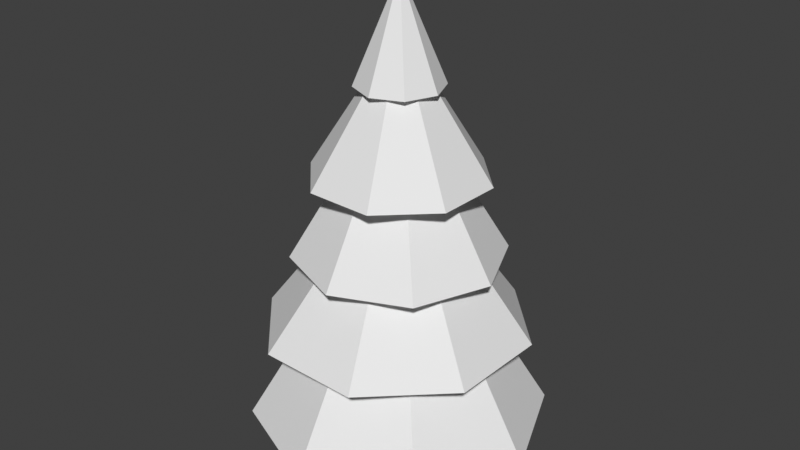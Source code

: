 # Source: tree3.blend  (saved by Blender 4.5.91; exported with 4.5.12 LTS)
import bpy
from mathutils import Matrix  # noqa: F401  (used for matrix-valued properties, if any)

bpy.ops.wm.read_factory_settings(use_empty=True)
scene = bpy.context.scene
scene.name = 'Scene'

# ---- world
world_world = bpy.data.worlds.new('World'); scene.world = world_world
world_world.use_nodes = True; world_world.node_tree.nodes.clear()
_N = world_world.node_tree.nodes; _L = world_world.node_tree.links
n0 = _N.new('ShaderNodeOutputWorld'); n0.name = 'World Output'; n0.location = (300, 300)
n1 = _N.new('ShaderNodeBackground'); n1.name = 'Background'; n1.location = (10, 300)
n1.inputs[0].default_value = (0.05088, 0.05088, 0.05088, 1.0)
_L.new(n1.outputs[0], n0.inputs[0])
n0.is_active_output = True
world_world.color = (0.05088, 0.05088, 0.05088)
world_world.use_sun_shadow = False
world_world.sun_shadow_jitter_overblur = 0.0

# ---- meshes
me_tree3_mesh = bpy.data.meshes.new('tree3 mesh')
me_tree3_mesh.from_pydata([(0.0, 1.0, 0.7389), (3.088e-09, 0.5855, 14.44), (0.7071, 0.7071, 0.7389), (0.414, 0.414, 14.44), (1.0, 0.0, 0.7389), (0.5855, 0.0, 14.44), (0.7071, -0.7071, 0.7389), (0.414, -0.414, 14.44), (0.0, -1.0, 0.7389), (3.088e-09, -0.5855, 14.44), (-0.7071, -0.7071, 0.7389), (-0.414, -0.414, 14.44), (-1.0, 0.0, 0.7389), (-0.5855, 0.0, 14.44), (-0.7071, 0.7071, 0.7389), (-0.414, 0.414, 14.44), (1.221, 0.3855, 0.2747), (1.727, 0.0, 0.3029), (1.221, -0.3855, 0.2747), (-1.221, -0.3855, 0.2747), (-1.727, 0.0, 0.3029), (-1.221, 0.3855, 0.2747), (0.0, 1.615, 0.3029), (0.4191, 1.142, 0.2747), (0.4191, -1.142, 0.2747), (0.0, -1.615, 0.3029), (-0.4191, -1.142, 0.2747), (-0.4191, 1.142, 0.2747), (0.7071, 0.7071, 0.004253), (0.7071, -0.7071, 0.004253), (-0.7071, -0.7071, 0.004253), (-0.7071, 0.7071, 0.004253), (1.221, 0.3855, 0.004253), (1.727, 0.0, 0.004253), (1.221, -0.3855, 0.004253), (-1.221, -0.3855, 0.004253), (-1.727, 0.0, 0.004253), (-1.221, 0.3855, 0.004253), (0.0, 1.615, 0.004253), (0.4191, 1.142, 0.004253), (0.4191, -1.142, 0.004253), (0.0, -1.615, 0.004253), (-0.4191, -1.142, 0.004253), (-0.4191, 1.142, 0.004253), (6.525e-09, 1.547, 13.8), (1.094, 1.094, 13.8), (1.547, -9.608e-09, 13.8), (1.094, -1.094, 13.8), (6.525e-09, -1.547, 13.8), (-1.094, -1.094, 13.8), (-1.547, -9.608e-09, 13.8), (-1.094, 1.094, 13.8), (1.082, 1.082, 7.895), (1.53, -3.981e-08, 7.895), (0.0, -1.49e-08, 17.52), (1.082, -1.082, 7.895), (9.491e-09, -1.53, 7.895), (-1.082, -1.082, 7.895), (-1.53, -3.981e-08, 7.895), (-1.082, 1.082, 7.895), (9.491e-09, 1.53, 7.895), (1.399, -0.6196, 9.472), (0.5514, -1.428, 9.472), (-0.6196, -1.399, 9.472), (-1.428, -0.5514, 9.472), (-1.399, 0.6196, 9.472), (-0.5514, 1.428, 9.472), (0.6196, 1.399, 9.472), (1.428, 0.5514, 9.472), (0.8546, -0.8254, 12.1), (0.02067, -1.188, 12.1), (-0.8254, -0.8546, 12.1), (-1.188, -0.02067, 12.1), (-0.8546, 0.8254, 12.1), (-0.02067, 1.188, 12.1), (0.8254, 0.8546, 12.1), (1.188, 0.02067, 12.1), (0.7399, -0.3276, 14.42), (0.2915, -0.7548, 14.42), (-0.3276, -0.7399, 14.42), (-0.7548, -0.2915, 14.42), (-0.7399, 0.3276, 14.42), (-0.2915, 0.7548, 14.42), (0.3276, 0.7399, 14.42), (0.7548, 0.2915, 14.42), (-2.108, -4.474, 4.887), (-0.1246, 0.006254, 4.843), (-4.696, -1.759, 4.887), (-4.605, 1.99, 4.887), (-1.89, 4.577, 4.887), (1.859, 4.487, 4.887), (4.356, -1.978, 4.887), (4.446, 1.772, 4.887), (1.641, -4.565, 4.887), (-3.055e-08, 5.442, 1.349), (3.848, 3.848, 1.349), (-3.848, 3.848, 1.349), (-5.442, -5.179e-08, 1.349), (-3.848, -3.848, 1.349), (-3.055e-08, -5.442, 1.349), (3.848, -3.848, 1.349), (0.0, -3.488e-08, 1.635), (5.442, -5.179e-08, 1.349), (-2.643, -2.736, 7.746), (0.0, -2.98e-08, 7.546), (-3.804, -0.06617, 7.746), (-2.736, 2.643, 7.746), (-0.06617, 3.804, 7.746), (2.643, 2.736, 7.746), (2.736, -2.643, 7.746), (3.804, 0.06617, 7.746), (0.06617, -3.804, 7.746), (-1.301, -2.938, 10.64), (0.0, -2.98e-08, 10.81), (-2.998, -1.158, 10.64), (-2.938, 1.301, 10.64), (-1.158, 2.998, 10.64), (1.301, 2.938, 10.64), (2.938, -1.301, 10.64), (2.998, 1.158, 10.64), (1.158, -2.998, 10.64)], [], [(0, 1, 3, 2), (2, 3, 5, 4), (4, 5, 7, 6), (6, 7, 9, 8), (8, 9, 11, 10), (10, 11, 13, 12), (12, 13, 15, 14), (14, 15, 1, 0), (12, 14, 21, 20), (2, 4, 17, 16), (4, 6, 18, 17), (10, 12, 20, 19), (6, 8, 25, 24), (8, 10, 26, 25), (0, 2, 23, 22), (14, 0, 22, 27), (16, 17, 33, 32), (18, 6, 29, 34), (17, 18, 34, 33), (26, 10, 30, 42), (10, 19, 35, 30), (19, 20, 36, 35), (22, 23, 39, 38), (20, 21, 37, 36), (23, 2, 28, 39), (24, 25, 41, 40), (14, 27, 43, 31), (25, 26, 42, 41), (21, 14, 31, 37), (27, 22, 38, 43), (2, 16, 32, 28), (6, 24, 40, 29), (96, 59, 60, 94), (94, 60, 52, 95), (98, 57, 58, 97), (100, 55, 56, 99), (95, 52, 53, 102), (97, 58, 59, 96), (99, 56, 57, 98), (102, 53, 55, 100), (47, 54, 48), (45, 54, 46), (50, 54, 51), (48, 54, 49), (46, 54, 47), (44, 54, 45), (51, 54, 44), (49, 54, 50), (90, 67, 68, 92), (92, 68, 61, 91), (88, 65, 66, 89), (85, 63, 64, 87), (91, 61, 62, 93), (89, 66, 67, 90), (87, 64, 65, 88), (93, 62, 63, 85), (108, 75, 76, 110), (110, 76, 69, 109), (106, 73, 74, 107), (103, 71, 72, 105), (109, 69, 70, 111), (107, 74, 75, 108), (105, 72, 73, 106), (111, 70, 71, 103), (117, 83, 84, 119), (119, 84, 77, 118), (115, 81, 82, 116), (112, 79, 80, 114), (118, 77, 78, 120), (116, 82, 83, 117), (114, 80, 81, 115), (120, 78, 79, 112), (90, 92, 86), (92, 91, 86), (88, 89, 86), (85, 87, 86), (91, 93, 86), (89, 90, 86), (87, 88, 86), (93, 85, 86), (96, 94, 101), (94, 95, 101), (98, 97, 101), (100, 99, 101), (95, 102, 101), (97, 96, 101), (99, 98, 101), (102, 100, 101), (108, 110, 104), (110, 109, 104), (106, 107, 104), (103, 105, 104), (109, 111, 104), (107, 108, 104), (105, 106, 104), (111, 103, 104), (117, 119, 113), (119, 118, 113), (115, 116, 113), (112, 114, 113), (118, 120, 113), (116, 117, 113), (114, 115, 113), (120, 112, 113), (45, 46, 47, 48, 49, 50, 51, 44)])
_uv = me_tree3_mesh.uv_layers.new(name='UVMap')
_uv.uv.foreach_set('vector', [0.05204, 0.0789, 0.05212, 0.9333, 0.02441, 0.9336, 0.004507, 0.08647, 0.09973, 0.08674, 0.07694, 0.9339, 0.05215, 0.9336, 0.05207, 0.07839, 0.05207, 0.07839, 0.05215, 0.9336, 0.02443, 0.9339, 0.004507, 0.08647, 0.09966, 0.08673, 0.07705, 0.9336, 0.05212, 0.9333, 0.05204, 0.0789, 0.05204, 0.0789, 0.05212, 0.9333, 0.02441, 0.9336, 0.004507, 0.08647, 0.09973, 0.08674, 0.07694, 0.9339, 0.05215, 0.9336, 0.05207, 0.07839, 0.05207, 0.07839, 0.05215, 0.9336, 0.02443, 0.9339, 0.004507, 0.08647, 0.09966, 0.08673, 0.07705, 0.9336, 0.05212, 0.9333, 0.05204, 0.0789, 0.05207, 0.07839, 0.004507, 0.08647, 0.02493, 0.04803, 0.05221, 0.02555, 0.09973, 0.08674, 0.05207, 0.07839, 0.05221, 0.02555, 0.07941, 0.04814, 0.05207, 0.07839, 0.004507, 0.08647, 0.02493, 0.04803, 0.05221, 0.02555, 0.09973, 0.08674, 0.05207, 0.07839, 0.05221, 0.02555, 0.07941, 0.04814, 0.09966, 0.08673, 0.05204, 0.0789, 0.05216, 0.03151, 0.08184, 0.05124, 0.05204, 0.0789, 0.004507, 0.08647, 0.02241, 0.05113, 0.05216, 0.03151, 0.05204, 0.0789, 0.004507, 0.08647, 0.02241, 0.05113, 0.05216, 0.03151, 0.09966, 0.08673, 0.05204, 0.0789, 0.05216, 0.03151, 0.08184, 0.05124, 0.1886, 0.5834, 0.2277, 0.5817, 0.2277, 0.6001, 0.1886, 0.6001, 0.2668, 0.5834, 0.3041, 0.5549, 0.3041, 0.6001, 0.2668, 0.6001, 0.2277, 0.5817, 0.2668, 0.5834, 0.2668, 0.6001, 0.2277, 0.6001, 0.1834, 0.5264, 0.1513, 0.5549, 0.1513, 0.5098, 0.1834, 0.5098, 0.1513, 0.5549, 0.1886, 0.5834, 0.1886, 0.6001, 0.1513, 0.6001, 0.1886, 0.5834, 0.2277, 0.5817, 0.2277, 0.6001, 0.1886, 0.6001, 0.2222, 0.5281, 0.1834, 0.5264, 0.1834, 0.5098, 0.2222, 0.5098, 0.2277, 0.5817, 0.2668, 0.5834, 0.2668, 0.6001, 0.2277, 0.6001, 0.1834, 0.5264, 0.1513, 0.5549, 0.1513, 0.5098, 0.1834, 0.5098, 0.2611, 0.5264, 0.2222, 0.5281, 0.2222, 0.5098, 0.2611, 0.5098, 0.2931, 0.5549, 0.2611, 0.5264, 0.2611, 0.5098, 0.2931, 0.5098, 0.2222, 0.5281, 0.1834, 0.5264, 0.1834, 0.5098, 0.2222, 0.5098, 0.2668, 0.5834, 0.3041, 0.5549, 0.3041, 0.6001, 0.2668, 0.6001, 0.2611, 0.5264, 0.2222, 0.5281, 0.2222, 0.5098, 0.2611, 0.5098, 0.1513, 0.5549, 0.1886, 0.5834, 0.1886, 0.6001, 0.1513, 0.6001, 0.2931, 0.5549, 0.2611, 0.5264, 0.2611, 0.5098, 0.2931, 0.5098, 0.4095, 0.01115, 0.3175, 0.4708, 0.2455, 0.4708, 0.1535, 0.01115, 0.4095, 0.01115, 0.3175, 0.4708, 0.2455, 0.4708, 0.1535, 0.01115, 0.4095, 0.01115, 0.3175, 0.4708, 0.2455, 0.4708, 0.1535, 0.01115, 0.4095, 0.01115, 0.3175, 0.4708, 0.2455, 0.4708, 0.1535, 0.01115, 0.4095, 0.01115, 0.3175, 0.4708, 0.2455, 0.4708, 0.1535, 0.01115, 0.4095, 0.01115, 0.3175, 0.4708, 0.2455, 0.4708, 0.1535, 0.01115, 0.4095, 0.01115, 0.3175, 0.4708, 0.2455, 0.4708, 0.1535, 0.01115, 0.4095, 0.01115, 0.3175, 0.4708, 0.2455, 0.4708, 0.1535, 0.01115, 0.6023, 0.7274, 0.5658, 0.9721, 0.5295, 0.7274, 0.6023, 0.7274, 0.5659, 0.9722, 0.5295, 0.7274, 0.6023, 0.7274, 0.5658, 0.9721, 0.5295, 0.7274, 0.5295, 0.7274, 0.5658, 0.9721, 0.6023, 0.7274, 0.5295, 0.7274, 0.5658, 0.9721, 0.6023, 0.7274, 0.6023, 0.7274, 0.5658, 0.9721, 0.5295, 0.7274, 0.6023, 0.7274, 0.5659, 0.9722, 0.5295, 0.7274, 0.6023, 0.7274, 0.5658, 0.9721, 0.5295, 0.7274, 0.9649, 0.01846, 0.7889, 0.7189, 0.6396, 0.7189, 0.4868, 0.01846, 0.9538, 0.02117, 0.7889, 0.7189, 0.6396, 0.7189, 0.4756, 0.02117, 0.9757, 0.008211, 0.8003, 0.7213, 0.651, 0.7213, 0.4975, 0.008211, 0.9532, 0.008547, 0.8003, 0.7213, 0.651, 0.7213, 0.4751, 0.008547, 0.9538, 0.02117, 0.8003, 0.7213, 0.651, 0.7213, 0.4756, 0.02117, 0.9806, 0.01452, 0.8003, 0.7213, 0.651, 0.7213, 0.5025, 0.01452, 0.9529, 0.003309, 0.7889, 0.7189, 0.6396, 0.7189, 0.4748, 0.003309, 0.9488, 0.01499, 0.8003, 0.7213, 0.651, 0.7213, 0.4707, 0.01499, 0.5428, 0.3587, 0.4813, 0.665, 0.4254, 0.665, 0.3638, 0.3587, 0.5428, 0.3587, 0.4813, 0.665, 0.4254, 0.665, 0.3638, 0.3587, 0.5428, 0.3587, 0.4813, 0.665, 0.4254, 0.665, 0.3638, 0.3587, 0.5428, 0.3587, 0.4813, 0.665, 0.4254, 0.665, 0.3638, 0.3587, 0.5428, 0.3587, 0.4813, 0.665, 0.4254, 0.665, 0.3638, 0.3587, 0.5428, 0.3587, 0.4813, 0.665, 0.4254, 0.665, 0.3638, 0.3587, 0.5428, 0.3587, 0.4813, 0.665, 0.4254, 0.665, 0.3638, 0.3587, 0.5428, 0.3587, 0.4813, 0.665, 0.4254, 0.665, 0.3638, 0.3587, 0.9869, 0.7028, 0.9303, 0.9725, 0.8922, 0.9725, 0.8357, 0.7028, 0.9869, 0.7028, 0.9303, 0.9725, 0.8922, 0.9725, 0.8357, 0.7028, 0.9869, 0.7028, 0.9303, 0.9725, 0.8922, 0.9725, 0.8357, 0.7028, 0.9869, 0.7028, 0.9303, 0.9725, 0.8922, 0.9725, 0.8357, 0.7028, 0.9869, 0.7028, 0.9303, 0.9725, 0.8922, 0.9725, 0.8357, 0.7028, 0.9869, 0.7028, 0.9303, 0.9725, 0.8922, 0.9725, 0.8357, 0.7028, 0.9869, 0.7028, 0.9303, 0.9725, 0.8922, 0.9725, 0.8357, 0.7028, 0.9869, 0.7028, 0.9303, 0.9725, 0.8922, 0.9725, 0.8357, 0.7028, 0.4415, 0.8796, 0.3445, 0.9765, 0.276, 0.811, 0.3445, 0.9765, 0.2074, 0.9765, 0.276, 0.811, 0.3445, 0.6456, 0.4415, 0.7425, 0.276, 0.811, 0.1105, 0.7425, 0.2074, 0.6456, 0.276, 0.811, 0.2074, 0.9765, 0.1105, 0.8796, 0.276, 0.811, 0.4415, 0.7425, 0.4415, 0.8796, 0.276, 0.811, 0.2074, 0.6456, 0.3445, 0.6456, 0.276, 0.811, 0.1105, 0.8796, 0.1105, 0.7425, 0.276, 0.811, 0.2089, 0.6508, 0.3433, 0.6508, 0.2761, 0.8129, 0.3433, 0.6508, 0.4382, 0.7457, 0.2761, 0.8129, 0.1139, 0.8801, 0.1139, 0.7457, 0.2761, 0.8129, 0.3433, 0.9751, 0.2089, 0.9751, 0.2761, 0.8129, 0.4382, 0.7457, 0.4382, 0.8801, 0.2761, 0.8129, 0.1139, 0.7457, 0.2089, 0.6508, 0.2761, 0.8129, 0.2089, 0.9751, 0.1139, 0.8801, 0.2761, 0.8129, 0.4382, 0.8801, 0.3433, 0.9751, 0.2761, 0.8129, 0.1135, 0.7438, 0.209, 0.6484, 0.2764, 0.8113, 0.209, 0.6484, 0.3439, 0.6484, 0.2764, 0.8113, 0.209, 0.9743, 0.1135, 0.8788, 0.2764, 0.8113, 0.4394, 0.8788, 0.3439, 0.9743, 0.2764, 0.8113, 0.3439, 0.6484, 0.4394, 0.7438, 0.2764, 0.8113, 0.1135, 0.8788, 0.1135, 0.7438, 0.2764, 0.8113, 0.3439, 0.9743, 0.209, 0.9743, 0.2764, 0.8113, 0.4394, 0.7438, 0.4394, 0.8788, 0.2764, 0.8113, 0.4467, 0.8844, 0.3491, 0.982, 0.2801, 0.8154, 0.3491, 0.982, 0.2111, 0.982, 0.2801, 0.8154, 0.3491, 0.6487, 0.4467, 0.7463, 0.2801, 0.8154, 0.1135, 0.7463, 0.2111, 0.6487, 0.2801, 0.8154, 0.2111, 0.982, 0.1135, 0.8844, 0.2801, 0.8154, 0.4467, 0.7463, 0.4467, 0.8844, 0.2801, 0.8154, 0.2111, 0.6487, 0.3491, 0.6487, 0.2801, 0.8154, 0.1135, 0.8844, 0.1135, 0.7463, 0.2801, 0.8154, 0.4334, 0.7477, 0.4334, 0.8768, 0.3421, 0.9681, 0.213, 0.9681, 0.1217, 0.8768, 0.1217, 0.7477, 0.213, 0.6564, 0.3421, 0.6564])
me_tree3_mesh.update()

# ---- objects
ob_tree3 = bpy.data.objects.new('tree3', me_tree3_mesh)

# ---- transforms, parenting, visibility, modifiers, constraints
ob_tree3.location = (0.0, 0.0, 0.0)

# ---- collection membership
scene.collection.objects.link(ob_tree3)

# ---- scene / render settings (as saved in the file)
scene.frame_start = 1; scene.frame_end = 250; scene.frame_set(1)
scene.render.engine = 'BLENDER_EEVEE_NEXT'
scene.cycles.sampling_pattern = 'TABULATED_SOBOL'
scene.eevee.ray_tracing_options.trace_max_roughness = 0.0
scene.view_settings.view_transform = 'Standard'
bpy.context.view_layer.update()

# ---- added for rendering (the .blend has no active camera and no usable light): camera, sun
cam_auto = bpy.data.cameras.new('AutoCamera')
cam_auto.lens = 50.0
cam_auto.sensor_width = 36.0
cam_auto.clip_end = 1000.0
ob_auto_camera = bpy.data.objects.new('AutoCamera', cam_auto)
scene.collection.objects.link(ob_auto_camera)
ob_auto_camera.location = (21.5723, -25.8868, 26.0192)
ob_auto_camera.rotation_euler = (1.09748, -7.21219e-08, 0.694738)
scene.camera = ob_auto_camera
light_auto_sun = bpy.data.lights.new('AutoSun', 'SUN')
light_auto_sun.energy = 3.0
light_auto_sun.angle = 0.0523599
ob_auto_sun = bpy.data.objects.new('AutoSun', light_auto_sun)
scene.collection.objects.link(ob_auto_sun)
ob_auto_sun.rotation_euler = (0.872665, 0.174533, 0.523599)
bpy.context.view_layer.update()
